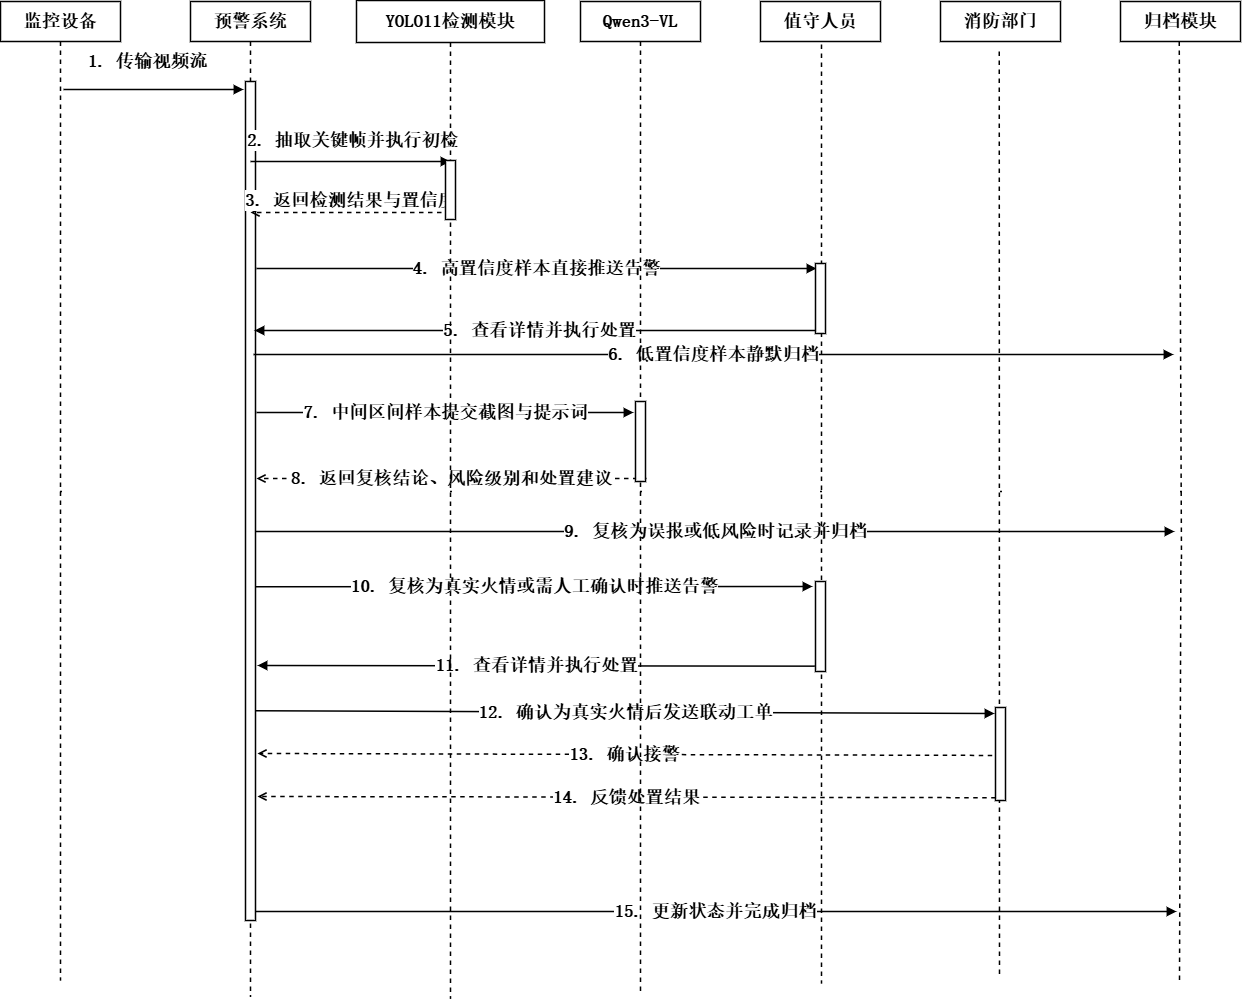

The diagram above was exported from draw.io. Its source (the exported page's mxGraphModel, read from the mxfile embedded in the PNG):
<mxGraphModel dx="1783" dy="1061" grid="0" gridSize="10" guides="1" tooltips="1" connect="1" arrows="1" fold="1" page="1" pageScale="1" pageWidth="1600" pageHeight="1200" math="0" shadow="0">
  <root>
    <mxCell id="0" />
    <mxCell id="1" parent="0" />
    <mxCell id="cWs2giq1-whZShvCt7Vc-12" edge="1" parent="1" style="endArrow=none;dashed=1;html=1;rounded=0;strokeWidth=1.5;fontSize=18;fontStyle=1;fontFamily=宋体;" value="">
      <mxGeometry height="50" relative="1" width="50" as="geometry">
        <mxPoint x="1248.75" y="110" as="sourcePoint" />
        <mxPoint x="1251" y="630" as="targetPoint" />
      </mxGeometry>
    </mxCell>
    <mxCell id="cWs2giq1-whZShvCt7Vc-4" edge="1" parent="1" source="p2t" style="endArrow=none;dashed=1;html=1;rounded=0;strokeWidth=1.5;fontSize=18;fontStyle=1;fontFamily=宋体;" value="">
      <mxGeometry height="50" relative="1" width="50" as="geometry">
        <mxPoint x="320" y="160" as="sourcePoint" />
        <mxPoint x="320" y="1065" as="targetPoint" />
      </mxGeometry>
    </mxCell>
    <mxCell id="p1t" parent="1" style="rounded=0;whiteSpace=wrap;html=1;fillColor=#ffffff;strokeColor=#000000;fontSize=18;fontStyle=1;fontFamily=宋体;strokeWidth=1.5;" value="监控设备" vertex="1">
      <mxGeometry height="40" width="120" x="70" y="70" as="geometry" />
    </mxCell>
    <mxCell id="p2t" parent="1" style="rounded=0;whiteSpace=wrap;html=1;fillColor=#ffffff;strokeColor=#000000;fontSize=18;fontStyle=1;fontFamily=宋体;strokeWidth=1.5;" value="预警系统" vertex="1">
      <mxGeometry height="40" width="120" x="260" y="70" as="geometry" />
    </mxCell>
    <mxCell id="p3t" parent="1" style="rounded=0;whiteSpace=wrap;html=1;fillColor=#ffffff;strokeColor=#000000;fontSize=18;fontStyle=1;fontFamily=宋体;strokeWidth=1.5;" value="YOLO11检测模块" vertex="1">
      <mxGeometry height="42" width="188" x="426" y="69" as="geometry" />
    </mxCell>
    <mxCell id="p4t" parent="1" style="rounded=0;whiteSpace=wrap;html=1;fillColor=#ffffff;strokeColor=#000000;fontSize=18;fontStyle=1;fontFamily=宋体;strokeWidth=1.5;" value="Qwen3-VL" vertex="1">
      <mxGeometry height="40" width="120" x="650" y="70" as="geometry" />
    </mxCell>
    <mxCell id="p5t" parent="1" style="rounded=0;whiteSpace=wrap;html=1;fillColor=#ffffff;strokeColor=#000000;fontSize=18;fontStyle=1;fontFamily=宋体;strokeWidth=1.5;" value="值守人员" vertex="1">
      <mxGeometry height="40" width="120" x="830" y="70" as="geometry" />
    </mxCell>
    <mxCell id="p6t" parent="1" style="rounded=0;whiteSpace=wrap;html=1;fillColor=#ffffff;strokeColor=#000000;fontSize=18;fontStyle=1;fontFamily=宋体;strokeWidth=1.5;" value="消防部门" vertex="1">
      <mxGeometry height="40" width="120" x="1010" y="70" as="geometry" />
    </mxCell>
    <mxCell id="p7t" parent="1" style="rounded=0;whiteSpace=wrap;html=1;fillColor=#ffffff;strokeColor=#000000;fontSize=18;fontStyle=1;fontFamily=宋体;strokeWidth=1.5;" value="归档模块" vertex="1">
      <mxGeometry height="40" width="120" x="1190" y="70" as="geometry" />
    </mxCell>
    <mxCell id="l1" parent="1" style="shape=line;strokeColor=#000000;dashed=1;dashPattern=3 3;fontSize=18;fontStyle=1;fontFamily=宋体;strokeWidth=1.5;" value="" vertex="1">
      <mxGeometry height="900" width="1" x="130" y="110" as="geometry" />
    </mxCell>
    <mxCell id="l2" parent="1" style="shape=line;strokeColor=#000000;dashed=1;dashPattern=3 3;fontSize=18;fontStyle=1;fontFamily=宋体;strokeWidth=1.5;" value="" vertex="1">
      <mxGeometry height="900" width="1" x="320" y="110" as="geometry" />
    </mxCell>
    <mxCell id="l3" parent="1" style="shape=line;strokeColor=#000000;dashed=1;dashPattern=3 3;fontSize=18;fontStyle=1;fontFamily=宋体;strokeWidth=1.5;" value="" vertex="1">
      <mxGeometry height="900" width="1" x="520" y="110" as="geometry" />
    </mxCell>
    <mxCell id="l4" parent="1" style="shape=line;strokeColor=#000000;dashed=1;dashPattern=3 3;fontSize=18;fontStyle=1;fontFamily=宋体;strokeWidth=1.5;" value="" vertex="1">
      <mxGeometry height="900" width="1" x="710" y="110" as="geometry" />
    </mxCell>
    <mxCell id="l5" parent="1" style="shape=line;strokeColor=#000000;dashed=1;dashPattern=3 3;fontSize=18;fontStyle=1;fontFamily=宋体;strokeWidth=1.5;" value="" vertex="1">
      <mxGeometry height="900" width="1" x="890" y="110" as="geometry" />
    </mxCell>
    <mxCell id="l6" parent="1" style="shape=line;strokeColor=#000000;dashed=1;dashPattern=3 3;fontSize=18;fontStyle=1;fontFamily=宋体;strokeWidth=1.5;" value="" vertex="1">
      <mxGeometry height="900" width="1" x="1070" y="110" as="geometry" />
    </mxCell>
    <mxCell id="l7" parent="1" style="shape=line;strokeColor=#000000;dashed=1;dashPattern=3 3;fontSize=18;fontStyle=1;fontFamily=宋体;strokeWidth=1.5;" value="" vertex="1">
      <mxGeometry height="900" width="1" x="1250" y="110" as="geometry" />
    </mxCell>
    <mxCell id="a2_1" parent="1" style="rounded=0;whiteSpace=wrap;html=1;fillColor=#ffffff;strokeColor=#000000;fontSize=18;fontStyle=1;fontFamily=宋体;strokeWidth=1.5;" value="" vertex="1">
      <mxGeometry height="839" width="10" x="315" y="150" as="geometry" />
    </mxCell>
    <mxCell id="e1" edge="1" parent="1" style="endArrow=block;endFill=1;strokeColor=#000000;fontSize=18;html=1;fontStyle=1;fontFamily=宋体;strokeWidth=1.5;" value="1. 传输视频流">
      <mxGeometry relative="1" x="-0.0667" y="28" as="geometry">
        <mxPoint as="offset" />
        <mxPoint x="133" y="158" as="sourcePoint" />
        <mxPoint x="313" y="158" as="targetPoint" />
      </mxGeometry>
    </mxCell>
    <mxCell id="e2" edge="1" parent="1" style="endArrow=block;endFill=1;strokeColor=#000000;fontSize=18;html=1;fontStyle=1;fontFamily=宋体;strokeWidth=1.5;" value="2. 抽取关键帧并执行初检">
      <mxGeometry relative="1" x="0.02" y="21" as="geometry">
        <mxPoint x="-1" as="offset" />
        <mxPoint x="320" y="230" as="sourcePoint" />
        <mxPoint x="520" y="230" as="targetPoint" />
      </mxGeometry>
    </mxCell>
    <mxCell id="e3" edge="1" parent="1" style="endArrow=open;dashed=1;dashPattern=3 3;strokeColor=#000000;fontSize=18;html=1;fontStyle=1;fontFamily=宋体;strokeWidth=1.5;" value="3. 返回检测结果与置信度">
      <mxGeometry relative="1" y="-12" as="geometry">
        <mxPoint as="offset" />
        <mxPoint x="520" y="281" as="sourcePoint" />
        <mxPoint x="320" y="281" as="targetPoint" />
      </mxGeometry>
    </mxCell>
    <mxCell id="e4" edge="1" parent="1" style="endArrow=block;endFill=1;strokeColor=#000000;fontSize=18;html=1;fontStyle=1;fontFamily=宋体;strokeWidth=1.5;" value="4. 高置信度样本直接推送告警">
      <mxGeometry relative="1" as="geometry">
        <mxPoint x="326" y="337" as="sourcePoint" />
        <mxPoint x="886" y="337" as="targetPoint" />
      </mxGeometry>
    </mxCell>
    <mxCell id="e5" edge="1" parent="1" style="endArrow=block;endFill=1;strokeColor=#000000;fontSize=18;html=1;fontStyle=1;fontFamily=宋体;strokeWidth=1.5;" value="5. 查看详情并执行处置">
      <mxGeometry relative="1" as="geometry">
        <mxPoint x="894" y="399" as="sourcePoint" />
        <mxPoint x="324" y="399" as="targetPoint" />
      </mxGeometry>
    </mxCell>
    <mxCell id="e6" edge="1" parent="1" style="endArrow=block;endFill=1;strokeColor=#000000;fontSize=18;html=1;fontStyle=1;fontFamily=宋体;strokeWidth=1.5;" value="6. 低置信度样本静默归档">
      <mxGeometry relative="1" as="geometry">
        <mxPoint x="323" y="423" as="sourcePoint" />
        <mxPoint x="1243" y="423" as="targetPoint" />
      </mxGeometry>
    </mxCell>
    <mxCell id="e7" edge="1" parent="1" style="endArrow=block;endFill=1;strokeColor=#000000;fontSize=18;html=1;fontStyle=1;fontFamily=宋体;strokeWidth=1.5;" value="7. 中间区间样本提交截图与提示词">
      <mxGeometry relative="1" as="geometry">
        <mxPoint x="326" y="481" as="sourcePoint" />
        <mxPoint x="703" y="481" as="targetPoint" />
      </mxGeometry>
    </mxCell>
    <mxCell id="e8" edge="1" parent="1" style="endArrow=open;dashed=1;dashPattern=3 3;strokeColor=#000000;fontSize=18;html=1;fontStyle=1;fontFamily=宋体;strokeWidth=1.5;" value="8. 返回复核结论、风险级别和处置建议">
      <mxGeometry relative="1" as="geometry">
        <mxPoint x="716" y="547" as="sourcePoint" />
        <mxPoint x="326" y="547" as="targetPoint" />
      </mxGeometry>
    </mxCell>
    <mxCell id="e9" edge="1" parent="1" style="endArrow=block;endFill=1;strokeColor=#000000;fontSize=18;html=1;fontStyle=1;fontFamily=宋体;strokeWidth=1.5;" value="9. 复核为误报或低风险时记录并归档">
      <mxGeometry relative="1" as="geometry">
        <mxPoint x="325" y="600" as="sourcePoint" />
        <mxPoint x="1244" y="600" as="targetPoint" />
      </mxGeometry>
    </mxCell>
    <mxCell id="e10" edge="1" parent="1" style="endArrow=block;endFill=1;strokeColor=#000000;fontSize=18;html=1;exitX=1.022;exitY=0.632;exitDx=0;exitDy=0;exitPerimeter=0;fontStyle=1;fontFamily=宋体;strokeWidth=1.5;" value="10. 复核为真实火情或需人工确认时推送告警">
      <mxGeometry relative="1" as="geometry">
        <mxPoint x="325.2199999999998" y="655.248" as="sourcePoint" />
        <mxPoint x="882" y="655" as="targetPoint" />
      </mxGeometry>
    </mxCell>
    <mxCell id="e11" edge="1" parent="1" style="endArrow=block;endFill=1;strokeColor=#000000;fontSize=18;html=1;exitX=-0.065;exitY=0.674;exitDx=0;exitDy=0;exitPerimeter=0;fontStyle=1;fontFamily=宋体;strokeWidth=1.5;" value="11. 查看详情并执行处置">
      <mxGeometry relative="1" as="geometry">
        <mxPoint x="884.3499999999999" y="734.6600000000001" as="sourcePoint" />
        <mxPoint x="327" y="734" as="targetPoint" />
      </mxGeometry>
    </mxCell>
    <mxCell id="e12" edge="1" parent="1" source="a2_1" style="endArrow=block;endFill=1;strokeColor=#000000;fontSize=18;html=1;exitX=1;exitY=0.75;exitDx=0;exitDy=0;fontStyle=1;fontFamily=宋体;strokeWidth=1.5;" value="12. 确认为真实火情后发送联动工单">
      <mxGeometry relative="1" as="geometry">
        <mxPoint x="314" y="782" as="sourcePoint" />
        <mxPoint x="1064" y="782" as="targetPoint" />
      </mxGeometry>
    </mxCell>
    <mxCell id="e13" edge="1" parent="1" style="endArrow=open;dashed=1;dashPattern=3 3;strokeColor=#000000;fontSize=18;html=1;exitX=-0.326;exitY=0.558;exitDx=0;exitDy=0;exitPerimeter=0;fontStyle=1;fontFamily=宋体;strokeWidth=1.5;" value="13. 确认接警">
      <mxGeometry relative="1" as="geometry">
        <mxPoint x="1061.7399999999998" y="823.932" as="sourcePoint" />
        <mxPoint x="327" y="822" as="targetPoint" />
      </mxGeometry>
    </mxCell>
    <mxCell id="e14" edge="1" parent="1" style="endArrow=open;dashed=1;dashPattern=3 3;strokeColor=#000000;fontSize=18;html=1;exitX=0.022;exitY=0.813;exitDx=0;exitDy=0;exitPerimeter=0;fontStyle=1;fontFamily=宋体;strokeWidth=1.5;" value="14. 反馈处置结果">
      <mxGeometry relative="1" as="geometry">
        <mxPoint x="1065.2199999999998" y="866.202" as="sourcePoint" />
        <mxPoint x="327" y="865" as="targetPoint" />
      </mxGeometry>
    </mxCell>
    <mxCell id="e15" edge="1" parent="1" style="endArrow=block;endFill=1;strokeColor=#000000;fontSize=18;html=1;fontStyle=1;fontFamily=宋体;strokeWidth=1.5;" value="15. 更新状态并完成归档">
      <mxGeometry relative="1" as="geometry">
        <mxPoint x="325" y="980" as="sourcePoint" />
        <mxPoint x="1246" y="980" as="targetPoint" />
      </mxGeometry>
    </mxCell>
    <mxCell id="cWs2giq1-whZShvCt7Vc-3" edge="1" parent="1" source="p1t" style="endArrow=none;dashed=1;html=1;rounded=0;fontSize=18;strokeWidth=1.5;fontStyle=1;fontFamily=宋体;" value="">
      <mxGeometry height="50" relative="1" width="50" as="geometry">
        <mxPoint x="130" y="160" as="sourcePoint" />
        <mxPoint x="130" y="1049" as="targetPoint" />
      </mxGeometry>
    </mxCell>
    <mxCell id="cWs2giq1-whZShvCt7Vc-5" edge="1" parent="1" source="p3t" style="endArrow=none;dashed=1;html=1;rounded=0;strokeWidth=1.5;fontSize=18;fontStyle=1;fontFamily=宋体;" value="">
      <mxGeometry height="50" relative="1" width="50" as="geometry">
        <mxPoint x="520" y="160" as="sourcePoint" />
        <mxPoint x="520" y="1067" as="targetPoint" />
      </mxGeometry>
    </mxCell>
    <mxCell id="cWs2giq1-whZShvCt7Vc-6" edge="1" parent="1" style="endArrow=none;dashed=1;html=1;rounded=0;strokeWidth=1.5;fontSize=18;fontStyle=1;fontFamily=宋体;" value="">
      <mxGeometry height="50" relative="1" width="50" as="geometry">
        <mxPoint x="710" y="110" as="sourcePoint" />
        <mxPoint x="710" y="1063" as="targetPoint" />
      </mxGeometry>
    </mxCell>
    <mxCell id="cWs2giq1-whZShvCt7Vc-7" edge="1" parent="1" style="endArrow=none;dashed=1;html=1;rounded=0;strokeWidth=1.5;fontSize=18;fontStyle=1;fontFamily=宋体;" value="">
      <mxGeometry height="50" relative="1" width="50" as="geometry">
        <mxPoint x="891" y="113" as="sourcePoint" />
        <mxPoint x="891" y="1052" as="targetPoint" />
      </mxGeometry>
    </mxCell>
    <mxCell id="cWs2giq1-whZShvCt7Vc-8" edge="1" parent="1" style="endArrow=none;dashed=1;html=1;rounded=0;strokeWidth=1.5;fontSize=18;fontStyle=1;fontFamily=宋体;" value="">
      <mxGeometry height="50" relative="1" width="50" as="geometry">
        <mxPoint x="1068.75" y="120" as="sourcePoint" />
        <mxPoint x="1069" y="1047" as="targetPoint" />
      </mxGeometry>
    </mxCell>
    <mxCell id="cWs2giq1-whZShvCt7Vc-9" edge="1" parent="1" style="endArrow=none;dashed=1;html=1;rounded=0;strokeWidth=1.5;fontSize=18;fontStyle=1;fontFamily=宋体;" value="">
      <mxGeometry height="50" relative="1" width="50" as="geometry">
        <mxPoint x="1250.3621212121216" y="630.0000000000002" as="sourcePoint" />
        <mxPoint x="1249" y="1052" as="targetPoint" />
      </mxGeometry>
    </mxCell>
    <mxCell id="a3_1" parent="1" style="rounded=0;whiteSpace=wrap;html=1;fillColor=#ffffff;strokeColor=#000000;fontSize=18;fontStyle=1;fontFamily=宋体;strokeWidth=1.5;" value="" vertex="1">
      <mxGeometry height="59" width="10" x="515" y="229" as="geometry" />
    </mxCell>
    <mxCell id="a4_1" parent="1" style="rounded=0;whiteSpace=wrap;html=1;fillColor=#ffffff;strokeColor=#000000;fontSize=18;fontStyle=1;fontFamily=宋体;strokeWidth=1.5;" value="" vertex="1">
      <mxGeometry height="80" width="10" x="705" y="470" as="geometry" />
    </mxCell>
    <mxCell id="a5_1" parent="1" style="rounded=0;whiteSpace=wrap;html=1;fillColor=#ffffff;strokeColor=#000000;fontSize=18;fontStyle=1;fontFamily=宋体;strokeWidth=1.5;" value="" vertex="1">
      <mxGeometry height="70" width="10" x="885" y="332" as="geometry" />
    </mxCell>
    <mxCell id="a5_2" parent="1" style="rounded=0;whiteSpace=wrap;html=1;fillColor=#ffffff;strokeColor=#000000;fontSize=18;fontStyle=1;fontFamily=宋体;strokeWidth=1.5;" value="" vertex="1">
      <mxGeometry height="90" width="10" x="885" y="650" as="geometry" />
    </mxCell>
    <mxCell id="a6_1" parent="1" style="rounded=0;whiteSpace=wrap;html=1;fillColor=#ffffff;strokeColor=#000000;fontSize=18;fontStyle=1;fontFamily=宋体;strokeWidth=1.5;" value="" vertex="1">
      <mxGeometry height="93" width="10" x="1065" y="776" as="geometry" />
    </mxCell>
  </root>
</mxGraphModel>